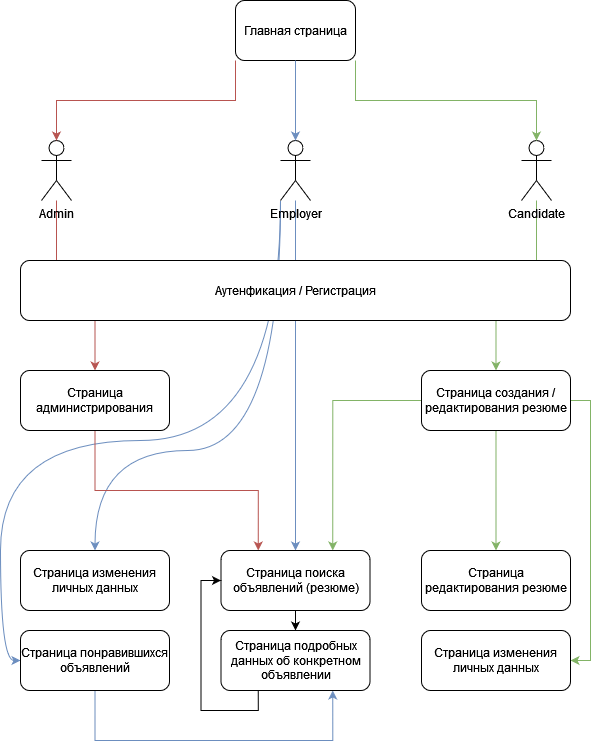

The diagram above was exported from draw.io. Its source (the exported page's mxGraphModel, read from the mxfile embedded in the PNG):
<mxGraphModel dx="794" dy="440" grid="1" gridSize="10" guides="1" tooltips="1" connect="1" arrows="1" fold="1" page="1" pageScale="1" pageWidth="827" pageHeight="1169" math="0" shadow="0">
  <root>
    <mxCell id="0" />
    <mxCell id="1" parent="0" />
    <mxCell id="4XctHPCL1kkqlaTzYo8--1" value="Главная страница" style="rounded=1;whiteSpace=wrap;html=1;" vertex="1" parent="1">
      <mxGeometry x="354" y="60" width="120" height="60" as="geometry" />
    </mxCell>
    <mxCell id="4XctHPCL1kkqlaTzYo8--31" style="edgeStyle=orthogonalEdgeStyle;rounded=0;orthogonalLoop=1;jettySize=auto;html=1;fillColor=#f8cecc;strokeColor=#b85450;" edge="1" parent="1" source="4XctHPCL1kkqlaTzYo8--2" target="4XctHPCL1kkqlaTzYo8--21">
      <mxGeometry relative="1" as="geometry" />
    </mxCell>
    <mxCell id="4XctHPCL1kkqlaTzYo8--2" value="Admin" style="shape=umlActor;verticalLabelPosition=bottom;verticalAlign=top;html=1;outlineConnect=0;" vertex="1" parent="1">
      <mxGeometry x="160" y="200" width="30" height="60" as="geometry" />
    </mxCell>
    <mxCell id="4XctHPCL1kkqlaTzYo8--30" style="edgeStyle=orthogonalEdgeStyle;rounded=0;orthogonalLoop=1;jettySize=auto;html=1;fillColor=#dae8fc;strokeColor=#6c8ebf;" edge="1" parent="1" source="4XctHPCL1kkqlaTzYo8--3" target="4XctHPCL1kkqlaTzYo8--22">
      <mxGeometry relative="1" as="geometry" />
    </mxCell>
    <mxCell id="4XctHPCL1kkqlaTzYo8--32" style="edgeStyle=orthogonalEdgeStyle;rounded=0;orthogonalLoop=1;jettySize=auto;html=1;exitX=0;exitY=1;exitDx=0;exitDy=0;exitPerimeter=0;entryX=0.5;entryY=0;entryDx=0;entryDy=0;curved=1;fillColor=#dae8fc;strokeColor=#6c8ebf;" edge="1" parent="1" source="4XctHPCL1kkqlaTzYo8--3" target="4XctHPCL1kkqlaTzYo8--23">
      <mxGeometry relative="1" as="geometry">
        <Array as="points">
          <mxPoint x="399" y="510" />
          <mxPoint x="214" y="510" />
        </Array>
      </mxGeometry>
    </mxCell>
    <mxCell id="4XctHPCL1kkqlaTzYo8--33" style="edgeStyle=orthogonalEdgeStyle;rounded=0;orthogonalLoop=1;jettySize=auto;html=1;exitX=0;exitY=1;exitDx=0;exitDy=0;exitPerimeter=0;entryX=0;entryY=0.5;entryDx=0;entryDy=0;curved=1;fillColor=#dae8fc;strokeColor=#6c8ebf;" edge="1" parent="1" source="4XctHPCL1kkqlaTzYo8--3" target="4XctHPCL1kkqlaTzYo8--26">
      <mxGeometry relative="1" as="geometry">
        <Array as="points">
          <mxPoint x="399" y="500" />
          <mxPoint x="119" y="500" />
          <mxPoint x="119" y="720" />
        </Array>
      </mxGeometry>
    </mxCell>
    <mxCell id="4XctHPCL1kkqlaTzYo8--3" value="Employer" style="shape=umlActor;verticalLabelPosition=bottom;verticalAlign=top;html=1;outlineConnect=0;" vertex="1" parent="1">
      <mxGeometry x="399" y="200" width="30" height="60" as="geometry" />
    </mxCell>
    <mxCell id="4XctHPCL1kkqlaTzYo8--20" style="edgeStyle=orthogonalEdgeStyle;rounded=0;orthogonalLoop=1;jettySize=auto;html=1;entryX=0.5;entryY=0;entryDx=0;entryDy=0;fillColor=#d5e8d4;strokeColor=#82b366;" edge="1" parent="1" source="4XctHPCL1kkqlaTzYo8--4" target="4XctHPCL1kkqlaTzYo8--18">
      <mxGeometry relative="1" as="geometry" />
    </mxCell>
    <mxCell id="4XctHPCL1kkqlaTzYo8--4" value="Candidate" style="shape=umlActor;verticalLabelPosition=bottom;verticalAlign=top;html=1;outlineConnect=0;" vertex="1" parent="1">
      <mxGeometry x="640" y="200" width="30" height="60" as="geometry" />
    </mxCell>
    <mxCell id="4XctHPCL1kkqlaTzYo8--7" value="Аутенфикация / Регистрация" style="rounded=1;whiteSpace=wrap;html=1;" vertex="1" parent="1">
      <mxGeometry x="139" y="320" width="550" height="60" as="geometry" />
    </mxCell>
    <mxCell id="4XctHPCL1kkqlaTzYo8--8" style="edgeStyle=orthogonalEdgeStyle;rounded=0;orthogonalLoop=1;jettySize=auto;html=1;exitX=0;exitY=1;exitDx=0;exitDy=0;entryX=0.5;entryY=0;entryDx=0;entryDy=0;entryPerimeter=0;fillColor=#f8cecc;strokeColor=#b85450;" edge="1" parent="1" source="4XctHPCL1kkqlaTzYo8--1" target="4XctHPCL1kkqlaTzYo8--2">
      <mxGeometry relative="1" as="geometry" />
    </mxCell>
    <mxCell id="4XctHPCL1kkqlaTzYo8--9" style="edgeStyle=orthogonalEdgeStyle;rounded=0;orthogonalLoop=1;jettySize=auto;html=1;exitX=0.5;exitY=1;exitDx=0;exitDy=0;entryX=0.5;entryY=0;entryDx=0;entryDy=0;entryPerimeter=0;fillColor=#dae8fc;strokeColor=#6c8ebf;" edge="1" parent="1" source="4XctHPCL1kkqlaTzYo8--1" target="4XctHPCL1kkqlaTzYo8--3">
      <mxGeometry relative="1" as="geometry" />
    </mxCell>
    <mxCell id="4XctHPCL1kkqlaTzYo8--10" style="edgeStyle=orthogonalEdgeStyle;rounded=0;orthogonalLoop=1;jettySize=auto;html=1;exitX=1;exitY=1;exitDx=0;exitDy=0;entryX=0.5;entryY=0;entryDx=0;entryDy=0;entryPerimeter=0;fillColor=#d5e8d4;strokeColor=#82b366;" edge="1" parent="1" source="4XctHPCL1kkqlaTzYo8--1" target="4XctHPCL1kkqlaTzYo8--4">
      <mxGeometry relative="1" as="geometry" />
    </mxCell>
    <mxCell id="4XctHPCL1kkqlaTzYo8--39" style="edgeStyle=orthogonalEdgeStyle;rounded=0;orthogonalLoop=1;jettySize=auto;html=1;exitX=0.5;exitY=1;exitDx=0;exitDy=0;entryX=0.5;entryY=0;entryDx=0;entryDy=0;fillColor=#d5e8d4;strokeColor=#82b366;" edge="1" parent="1" source="4XctHPCL1kkqlaTzYo8--18" target="4XctHPCL1kkqlaTzYo8--24">
      <mxGeometry relative="1" as="geometry" />
    </mxCell>
    <mxCell id="4XctHPCL1kkqlaTzYo8--42" style="edgeStyle=orthogonalEdgeStyle;rounded=0;orthogonalLoop=1;jettySize=auto;html=1;exitX=1;exitY=0.5;exitDx=0;exitDy=0;entryX=1;entryY=0.5;entryDx=0;entryDy=0;fillColor=#d5e8d4;strokeColor=#82b366;" edge="1" parent="1" source="4XctHPCL1kkqlaTzYo8--18" target="4XctHPCL1kkqlaTzYo8--25">
      <mxGeometry relative="1" as="geometry" />
    </mxCell>
    <mxCell id="4XctHPCL1kkqlaTzYo8--43" style="edgeStyle=orthogonalEdgeStyle;rounded=0;orthogonalLoop=1;jettySize=auto;html=1;exitX=0;exitY=0.5;exitDx=0;exitDy=0;entryX=0.75;entryY=0;entryDx=0;entryDy=0;fillColor=#d5e8d4;strokeColor=#82b366;" edge="1" parent="1" source="4XctHPCL1kkqlaTzYo8--18" target="4XctHPCL1kkqlaTzYo8--22">
      <mxGeometry relative="1" as="geometry" />
    </mxCell>
    <mxCell id="4XctHPCL1kkqlaTzYo8--18" value="Страница создания / редактирования резюме" style="rounded=1;whiteSpace=wrap;html=1;" vertex="1" parent="1">
      <mxGeometry x="540" y="430" width="149" height="60" as="geometry" />
    </mxCell>
    <mxCell id="4XctHPCL1kkqlaTzYo8--38" style="edgeStyle=orthogonalEdgeStyle;rounded=0;orthogonalLoop=1;jettySize=auto;html=1;exitX=0.5;exitY=1;exitDx=0;exitDy=0;entryX=0.25;entryY=0;entryDx=0;entryDy=0;fillColor=#f8cecc;strokeColor=#b85450;" edge="1" parent="1" source="4XctHPCL1kkqlaTzYo8--21" target="4XctHPCL1kkqlaTzYo8--22">
      <mxGeometry relative="1" as="geometry" />
    </mxCell>
    <mxCell id="4XctHPCL1kkqlaTzYo8--21" value="Страница администрирования" style="rounded=1;whiteSpace=wrap;html=1;" vertex="1" parent="1">
      <mxGeometry x="139" y="430" width="149" height="60" as="geometry" />
    </mxCell>
    <mxCell id="4XctHPCL1kkqlaTzYo8--34" style="edgeStyle=orthogonalEdgeStyle;rounded=0;orthogonalLoop=1;jettySize=auto;html=1;exitX=0.5;exitY=1;exitDx=0;exitDy=0;entryX=0.5;entryY=0;entryDx=0;entryDy=0;" edge="1" parent="1" source="4XctHPCL1kkqlaTzYo8--22" target="4XctHPCL1kkqlaTzYo8--28">
      <mxGeometry relative="1" as="geometry" />
    </mxCell>
    <mxCell id="4XctHPCL1kkqlaTzYo8--22" value="Страница поиска объявлений (резюме)" style="rounded=1;whiteSpace=wrap;html=1;" vertex="1" parent="1">
      <mxGeometry x="339.5" y="610" width="149" height="60" as="geometry" />
    </mxCell>
    <mxCell id="4XctHPCL1kkqlaTzYo8--23" value="Страница изменения личных данных" style="rounded=1;whiteSpace=wrap;html=1;" vertex="1" parent="1">
      <mxGeometry x="139" y="610" width="149" height="60" as="geometry" />
    </mxCell>
    <mxCell id="4XctHPCL1kkqlaTzYo8--24" value="Страница редактирования резюме" style="rounded=1;whiteSpace=wrap;html=1;" vertex="1" parent="1">
      <mxGeometry x="540" y="610" width="149" height="60" as="geometry" />
    </mxCell>
    <mxCell id="4XctHPCL1kkqlaTzYo8--25" value="Страница изменения личных данных" style="rounded=1;whiteSpace=wrap;html=1;" vertex="1" parent="1">
      <mxGeometry x="540" y="690" width="149" height="60" as="geometry" />
    </mxCell>
    <mxCell id="4XctHPCL1kkqlaTzYo8--36" style="edgeStyle=orthogonalEdgeStyle;rounded=0;orthogonalLoop=1;jettySize=auto;html=1;exitX=0.5;exitY=1;exitDx=0;exitDy=0;entryX=0.75;entryY=1;entryDx=0;entryDy=0;fillColor=#dae8fc;strokeColor=#6c8ebf;" edge="1" parent="1" source="4XctHPCL1kkqlaTzYo8--26" target="4XctHPCL1kkqlaTzYo8--28">
      <mxGeometry relative="1" as="geometry">
        <Array as="points">
          <mxPoint x="214" y="800" />
          <mxPoint x="451" y="800" />
        </Array>
      </mxGeometry>
    </mxCell>
    <mxCell id="4XctHPCL1kkqlaTzYo8--26" value="Страница понравившихся объявлений" style="rounded=1;whiteSpace=wrap;html=1;" vertex="1" parent="1">
      <mxGeometry x="139" y="690" width="149" height="60" as="geometry" />
    </mxCell>
    <mxCell id="4XctHPCL1kkqlaTzYo8--37" style="edgeStyle=orthogonalEdgeStyle;rounded=0;orthogonalLoop=1;jettySize=auto;html=1;exitX=0.25;exitY=1;exitDx=0;exitDy=0;entryX=0;entryY=0.5;entryDx=0;entryDy=0;" edge="1" parent="1" source="4XctHPCL1kkqlaTzYo8--28" target="4XctHPCL1kkqlaTzYo8--22">
      <mxGeometry relative="1" as="geometry" />
    </mxCell>
    <mxCell id="4XctHPCL1kkqlaTzYo8--28" value="Страница подробных данных об конкретном объявлении" style="rounded=1;whiteSpace=wrap;html=1;" vertex="1" parent="1">
      <mxGeometry x="339.5" y="690" width="149" height="60" as="geometry" />
    </mxCell>
  </root>
</mxGraphModel>